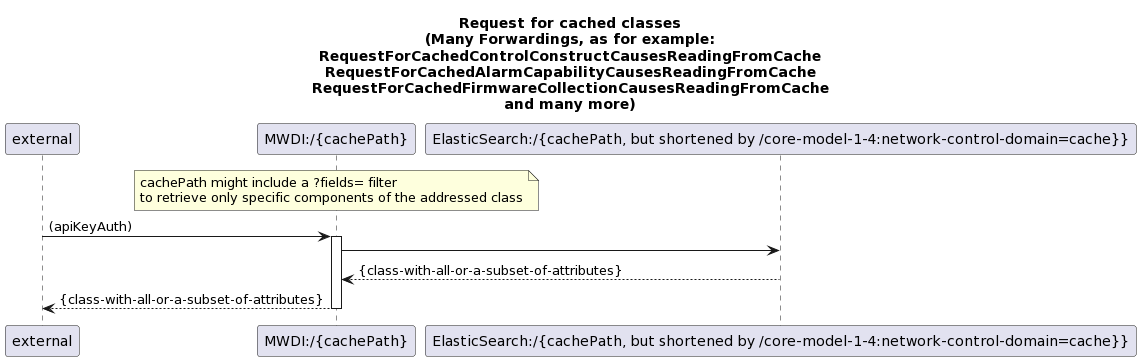

The diagram above was rendered by PlantUML. Its source (embedded in the PNG):
@startuml
skinparam responseMessageBelowArrow true

title 
Request for cached classes
(Many Forwardings, as for example:
RequestForCachedControlConstructCausesReadingFromCache
RequestForCachedAlarmCapabilityCausesReadingFromCache
RequestForCachedFirmwareCollectionCausesReadingFromCache
and many more)
end title

participant "external" as requestor
participant "MWDI:/{cachePath}" as CacheControlConstructClass
participant "ElasticSearch:/{cachePath, but shortened by /core-model-1-4:network-control-domain=cache}}" as EsControlConstructClass

note over CacheControlConstructClass
cachePath might include a ?fields= filter 
to retrieve only specific components of the addressed class
end note

requestor -> CacheControlConstructClass: (apiKeyAuth)
activate CacheControlConstructClass

CacheControlConstructClass -> EsControlConstructClass
EsControlConstructClass --> CacheControlConstructClass: {class-with-all-or-a-subset-of-attributes}

CacheControlConstructClass --> requestor: {class-with-all-or-a-subset-of-attributes}
deactivate CacheControlConstructClass
@enduml